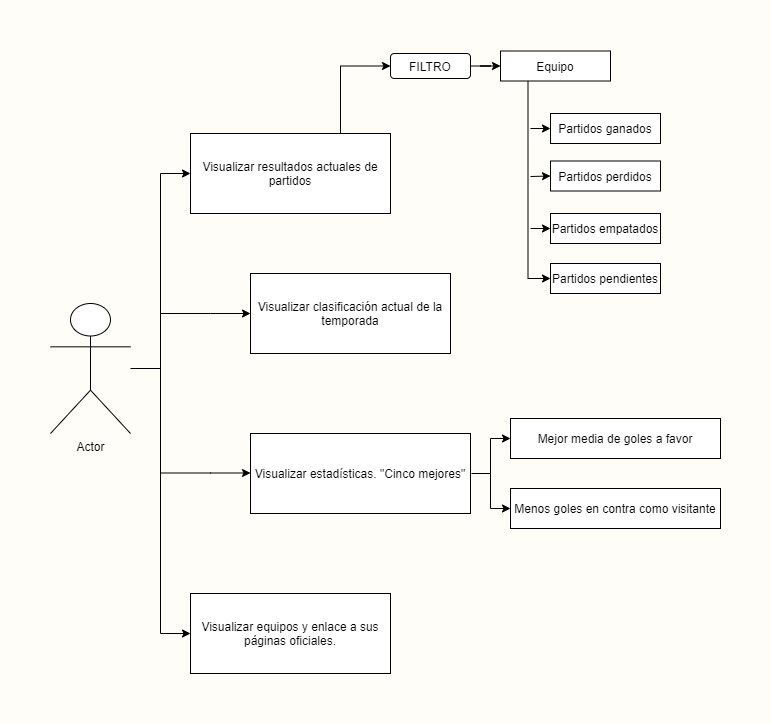

The diagram above was exported from draw.io. Its source (the exported page's mxGraphModel, read from the mxfile embedded in the PNG):
<mxGraphModel dx="1038" dy="580" grid="0" gridSize="10" guides="1" tooltips="1" connect="1" arrows="1" fold="1" page="1" pageScale="1" pageWidth="827" pageHeight="1169" background="#FFFDF7" math="0" shadow="0">
  <root>
    <mxCell id="0" />
    <mxCell id="1" parent="0" />
    <mxCell id="k8QkrFAveYbLqE9zX4xY-14" value="" style="edgeStyle=orthogonalEdgeStyle;rounded=0;orthogonalLoop=1;jettySize=auto;html=1;entryX=0;entryY=0.5;entryDx=0;entryDy=0;" parent="1" source="k8QkrFAveYbLqE9zX4xY-1" target="k8QkrFAveYbLqE9zX4xY-2" edge="1">
      <mxGeometry relative="1" as="geometry">
        <mxPoint x="260" y="375" as="targetPoint" />
      </mxGeometry>
    </mxCell>
    <mxCell id="k8QkrFAveYbLqE9zX4xY-1" value="Actor" style="shape=umlActor;verticalLabelPosition=bottom;verticalAlign=top;html=1;outlineConnect=0;" parent="1" vertex="1">
      <mxGeometry x="100" y="310" width="80" height="130" as="geometry" />
    </mxCell>
    <mxCell id="k8QkrFAveYbLqE9zX4xY-2" value="Visualizar resultados actuales de partidos" style="rounded=0;whiteSpace=wrap;html=1;" parent="1" vertex="1">
      <mxGeometry x="240" y="140" width="200" height="80" as="geometry" />
    </mxCell>
    <mxCell id="k8QkrFAveYbLqE9zX4xY-4" value="Visualizar clasificación actual de la temporada" style="rounded=0;whiteSpace=wrap;html=1;" parent="1" vertex="1">
      <mxGeometry x="300" y="280" width="200" height="80" as="geometry" />
    </mxCell>
    <mxCell id="k8QkrFAveYbLqE9zX4xY-5" value="Visualizar estadísticas. &quot;Cinco mejores&quot;" style="rounded=0;whiteSpace=wrap;html=1;" parent="1" vertex="1">
      <mxGeometry x="300" y="440" width="220" height="80" as="geometry" />
    </mxCell>
    <mxCell id="k8QkrFAveYbLqE9zX4xY-21" value="" style="edgeStyle=orthogonalEdgeStyle;rounded=0;orthogonalLoop=1;jettySize=auto;html=1;" parent="1" source="k8QkrFAveYbLqE9zX4xY-6" target="k8QkrFAveYbLqE9zX4xY-11" edge="1">
      <mxGeometry relative="1" as="geometry" />
    </mxCell>
    <mxCell id="k8QkrFAveYbLqE9zX4xY-6" value="FILTRO" style="rounded=1;whiteSpace=wrap;html=1;" parent="1" vertex="1">
      <mxGeometry x="440" y="60" width="80" height="25" as="geometry" />
    </mxCell>
    <mxCell id="k8QkrFAveYbLqE9zX4xY-7" value="Partidos ganados" style="rounded=0;whiteSpace=wrap;html=1;" parent="1" vertex="1">
      <mxGeometry x="600" y="120" width="110" height="30" as="geometry" />
    </mxCell>
    <mxCell id="k8QkrFAveYbLqE9zX4xY-8" value="Partidos&amp;nbsp;perdidos" style="rounded=0;whiteSpace=wrap;html=1;" parent="1" vertex="1">
      <mxGeometry x="600" y="167.5" width="110" height="30" as="geometry" />
    </mxCell>
    <mxCell id="k8QkrFAveYbLqE9zX4xY-9" value="Partidos&amp;nbsp;empatados" style="rounded=0;whiteSpace=wrap;html=1;" parent="1" vertex="1">
      <mxGeometry x="600" y="220" width="110" height="30" as="geometry" />
    </mxCell>
    <mxCell id="k8QkrFAveYbLqE9zX4xY-10" value="Partidos&amp;nbsp;pendientes" style="rounded=0;whiteSpace=wrap;html=1;" parent="1" vertex="1">
      <mxGeometry x="600" y="270" width="110" height="30" as="geometry" />
    </mxCell>
    <mxCell id="k8QkrFAveYbLqE9zX4xY-23" value="" style="edgeStyle=orthogonalEdgeStyle;rounded=0;orthogonalLoop=1;jettySize=auto;html=1;exitX=0.25;exitY=1;exitDx=0;exitDy=0;entryX=0;entryY=0.5;entryDx=0;entryDy=0;" parent="1" source="k8QkrFAveYbLqE9zX4xY-11" target="k8QkrFAveYbLqE9zX4xY-10" edge="1">
      <mxGeometry relative="1" as="geometry">
        <mxPoint x="590" y="280" as="targetPoint" />
        <Array as="points">
          <mxPoint x="578" y="285" />
        </Array>
      </mxGeometry>
    </mxCell>
    <mxCell id="k8QkrFAveYbLqE9zX4xY-11" value="Equipo" style="rounded=0;whiteSpace=wrap;html=1;" parent="1" vertex="1">
      <mxGeometry x="550" y="57.5" width="110" height="30" as="geometry" />
    </mxCell>
    <mxCell id="k8QkrFAveYbLqE9zX4xY-16" value="" style="edgeStyle=orthogonalEdgeStyle;rounded=0;orthogonalLoop=1;jettySize=auto;html=1;entryX=0;entryY=0.5;entryDx=0;entryDy=0;" parent="1" target="k8QkrFAveYbLqE9zX4xY-4" edge="1">
      <mxGeometry relative="1" as="geometry">
        <mxPoint x="210" y="320" as="sourcePoint" />
        <mxPoint x="250" y="190" as="targetPoint" />
        <Array as="points">
          <mxPoint x="260" y="320" />
          <mxPoint x="260" y="320" />
        </Array>
      </mxGeometry>
    </mxCell>
    <mxCell id="k8QkrFAveYbLqE9zX4xY-18" value="" style="edgeStyle=orthogonalEdgeStyle;rounded=0;orthogonalLoop=1;jettySize=auto;html=1;entryX=0;entryY=0.5;entryDx=0;entryDy=0;" parent="1" target="YYqXWzZMENmHGaANnP7j-1" edge="1">
      <mxGeometry relative="1" as="geometry">
        <mxPoint x="210" y="370" as="sourcePoint" />
        <mxPoint x="210" y="415" as="targetPoint" />
        <Array as="points">
          <mxPoint x="210" y="640" />
        </Array>
      </mxGeometry>
    </mxCell>
    <mxCell id="k8QkrFAveYbLqE9zX4xY-25" value="" style="endArrow=classic;html=1;entryX=0;entryY=0.5;entryDx=0;entryDy=0;" parent="1" target="k8QkrFAveYbLqE9zX4xY-7" edge="1">
      <mxGeometry width="50" height="50" relative="1" as="geometry">
        <mxPoint x="580" y="135" as="sourcePoint" />
        <mxPoint x="630" y="90" as="targetPoint" />
      </mxGeometry>
    </mxCell>
    <mxCell id="k8QkrFAveYbLqE9zX4xY-26" value="" style="endArrow=classic;html=1;entryX=0;entryY=0.5;entryDx=0;entryDy=0;" parent="1" target="k8QkrFAveYbLqE9zX4xY-8" edge="1">
      <mxGeometry width="50" height="50" relative="1" as="geometry">
        <mxPoint x="580" y="183" as="sourcePoint" />
        <mxPoint x="600" y="183" as="targetPoint" />
      </mxGeometry>
    </mxCell>
    <mxCell id="k8QkrFAveYbLqE9zX4xY-27" value="" style="endArrow=classic;html=1;entryX=0;entryY=0.5;entryDx=0;entryDy=0;" parent="1" target="k8QkrFAveYbLqE9zX4xY-9" edge="1">
      <mxGeometry width="50" height="50" relative="1" as="geometry">
        <mxPoint x="580" y="235" as="sourcePoint" />
        <mxPoint x="610" y="192.5" as="targetPoint" />
      </mxGeometry>
    </mxCell>
    <mxCell id="k8QkrFAveYbLqE9zX4xY-29" value="" style="edgeStyle=orthogonalEdgeStyle;rounded=0;orthogonalLoop=1;jettySize=auto;html=1;entryX=0;entryY=0.5;entryDx=0;entryDy=0;exitX=0.75;exitY=0;exitDx=0;exitDy=0;" parent="1" source="k8QkrFAveYbLqE9zX4xY-2" target="k8QkrFAveYbLqE9zX4xY-6" edge="1">
      <mxGeometry relative="1" as="geometry">
        <mxPoint x="270" y="270" as="sourcePoint" />
        <mxPoint x="320" y="90" as="targetPoint" />
      </mxGeometry>
    </mxCell>
    <mxCell id="k8QkrFAveYbLqE9zX4xY-30" value="Mejor media de goles a favor" style="rounded=0;whiteSpace=wrap;html=1;" parent="1" vertex="1">
      <mxGeometry x="560" y="425" width="210" height="40" as="geometry" />
    </mxCell>
    <mxCell id="k8QkrFAveYbLqE9zX4xY-31" value="Menos goles en contra como visitante" style="rounded=0;whiteSpace=wrap;html=1;" parent="1" vertex="1">
      <mxGeometry x="560" y="495" width="210" height="40" as="geometry" />
    </mxCell>
    <mxCell id="k8QkrFAveYbLqE9zX4xY-33" value="" style="endArrow=none;html=1;" parent="1" edge="1">
      <mxGeometry width="50" height="50" relative="1" as="geometry">
        <mxPoint x="540" y="515" as="sourcePoint" />
        <mxPoint x="540" y="445" as="targetPoint" />
      </mxGeometry>
    </mxCell>
    <mxCell id="k8QkrFAveYbLqE9zX4xY-34" value="" style="endArrow=none;html=1;" parent="1" edge="1">
      <mxGeometry width="50" height="50" relative="1" as="geometry">
        <mxPoint x="521" y="480" as="sourcePoint" />
        <mxPoint x="540" y="480" as="targetPoint" />
      </mxGeometry>
    </mxCell>
    <mxCell id="k8QkrFAveYbLqE9zX4xY-35" value="" style="endArrow=classic;html=1;entryX=0;entryY=0.5;entryDx=0;entryDy=0;" parent="1" target="k8QkrFAveYbLqE9zX4xY-30" edge="1">
      <mxGeometry width="50" height="50" relative="1" as="geometry">
        <mxPoint x="540" y="445" as="sourcePoint" />
        <mxPoint x="460" y="255" as="targetPoint" />
      </mxGeometry>
    </mxCell>
    <mxCell id="k8QkrFAveYbLqE9zX4xY-36" value="" style="endArrow=classic;html=1;entryX=0;entryY=0.5;entryDx=0;entryDy=0;" parent="1" target="k8QkrFAveYbLqE9zX4xY-31" edge="1">
      <mxGeometry width="50" height="50" relative="1" as="geometry">
        <mxPoint x="540" y="515" as="sourcePoint" />
        <mxPoint x="450" y="205" as="targetPoint" />
      </mxGeometry>
    </mxCell>
    <mxCell id="YYqXWzZMENmHGaANnP7j-1" value="Visualizar equipos y enlace a sus páginas oficiales." style="rounded=0;whiteSpace=wrap;html=1;" vertex="1" parent="1">
      <mxGeometry x="240" y="600" width="200" height="80" as="geometry" />
    </mxCell>
    <mxCell id="YYqXWzZMENmHGaANnP7j-2" value="" style="edgeStyle=orthogonalEdgeStyle;rounded=0;orthogonalLoop=1;jettySize=auto;html=1;entryX=0;entryY=0.5;entryDx=0;entryDy=0;" edge="1" parent="1">
      <mxGeometry relative="1" as="geometry">
        <mxPoint x="210" y="479.5" as="sourcePoint" />
        <mxPoint x="300" y="479.5" as="targetPoint" />
        <Array as="points">
          <mxPoint x="260" y="479.5" />
          <mxPoint x="260" y="479.5" />
        </Array>
      </mxGeometry>
    </mxCell>
  </root>
</mxGraphModel>